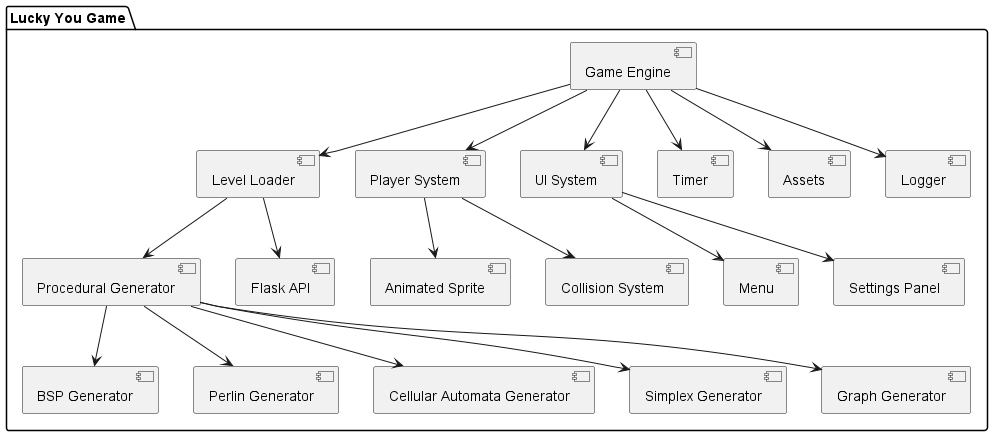

The diagram above was rendered by PlantUML. Its source (embedded in the PNG):
@startuml componentDiagram
package "Lucky You Game" {
  [Game Engine] --> [Level Loader]
  [Game Engine] --> [Player System]
  [Game Engine] --> [UI System]
  [Game Engine] --> [Timer]

  [Player System] --> [Animated Sprite]
  [Player System] --> [Collision System]

  [Level Loader] --> [Procedural Generator]
  [Level Loader] --> [Flask API]

  [Procedural Generator] --> [BSP Generator]
  [Procedural Generator] --> [Perlin Generator]
  [Procedural Generator] --> [Cellular Automata Generator]
  [Procedural Generator] --> [Simplex Generator]
  [Procedural Generator] --> [Graph Generator]

  [UI System] --> [Menu]
  [UI System] --> [Settings Panel]

  [Game Engine] --> [Assets]
  [Game Engine] --> [Logger]
}

@enduml